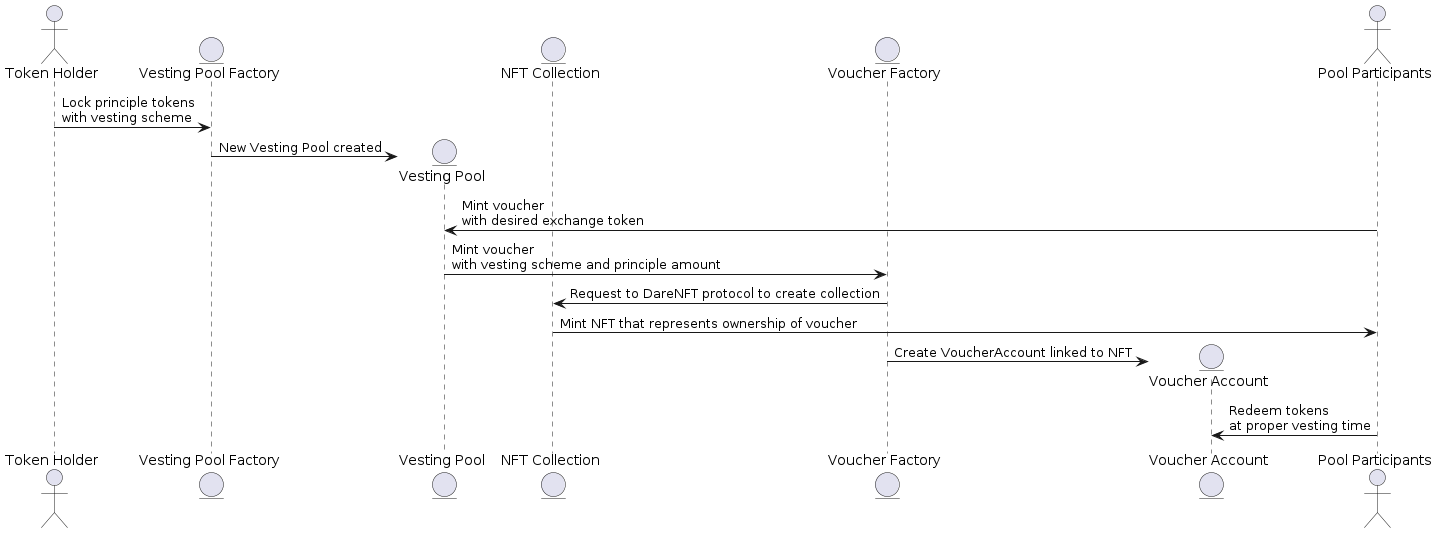

The diagram above was rendered by PlantUML. Its source (embedded in the PNG):
@startuml
actor TokenHolder as "Token Holder"
entity VestingPoolFactory as "Vesting Pool Factory"
entity VestingPool as "Vesting Pool"
entity Collection as "NFT Collection"
entity VoucherFactory as "Voucher Factory"
entity VoucherAccount as "Voucher Account"
actor PoolParticipant as "Pool Participants"

TokenHolder -> VestingPoolFactory: Lock principle tokens\nwith vesting scheme
create VestingPool
VestingPoolFactory -> VestingPool: New Vesting Pool created

PoolParticipant -> VestingPool: Mint voucher\nwith desired exchange token
VestingPool -> VoucherFactory: Mint voucher\nwith vesting scheme and principle amount
VoucherFactory -> Collection: Request to DareNFT protocol to create collection
Collection -> PoolParticipant: Mint NFT that represents ownership of voucher
create VoucherAccount
VoucherFactory -> VoucherAccount: Create VoucherAccount linked to NFT


PoolParticipant -> VoucherAccount: Redeem tokens\nat proper vesting time
@enduml